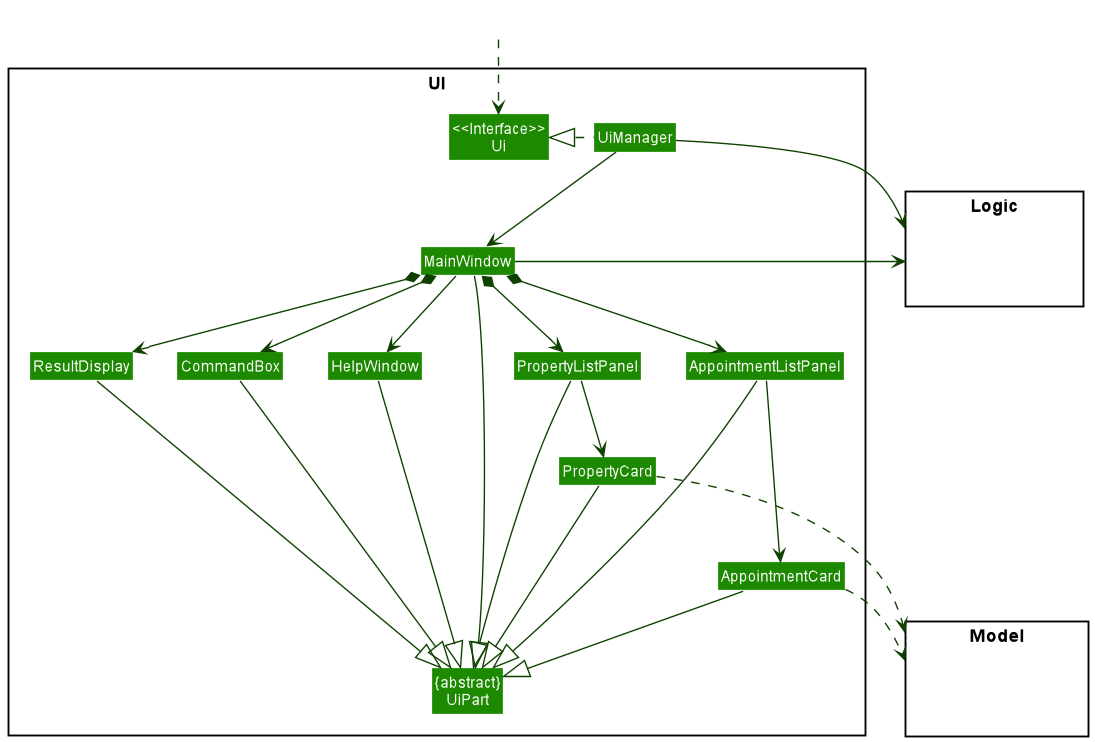

The diagram above was rendered by PlantUML. Its source (embedded in the PNG):
@startuml
!include style.puml
skinparam arrowThickness 1.1
skinparam arrowColor UI_COLOR_T4
skinparam classBackgroundColor UI_COLOR

package UI <<Rectangle>>{
Class "<<Interface>>\nUi" as Ui
Class "{abstract}\nUiPart" as UiPart
Class UiManager
Class MainWindow
Class HelpWindow
Class ResultDisplay
Class AppointmentListPanel
Class AppointmentCard
Class PropertyListPanel
Class PropertyCard
Class CommandBox
}

package Model <<Rectangle>> {
Class HiddenModel #FFFFFF
}

package Logic <<Rectangle>> {
Class HiddenLogic #FFFFFF
}

Class HiddenOutside #FFFFFF
HiddenOutside ..> Ui

UiManager .left.|> Ui
UiManager -down-> MainWindow
MainWindow --> HelpWindow
MainWindow *-down-> CommandBox
MainWindow *-down-> ResultDisplay
MainWindow *-down-> AppointmentListPanel
MainWindow *-down-> PropertyListPanel

AppointmentListPanel -down--> AppointmentCard
PropertyListPanel -down-> PropertyCard

MainWindow -left-|> UiPart

ResultDisplay --|> UiPart
CommandBox --|> UiPart
AppointmentListPanel --|> UiPart
AppointmentCard --|> UiPart
PropertyListPanel --|> UiPart
PropertyCard --|> UiPart
HelpWindow -down-|> UiPart

AppointmentCard ..> Model
PropertyCard ..> Model
UiManager -right-> Logic
MainWindow -left-> Logic

AppointmentListPanel -[hidden]left- PropertyListPanel
PropertyListPanel -[hidden]left- HelpWindow
HelpWindow -[hidden]left- CommandBox
CommandBox -[hidden]left- ResultDisplay

MainWindow -[hidden]-|> UiPart
@enduml